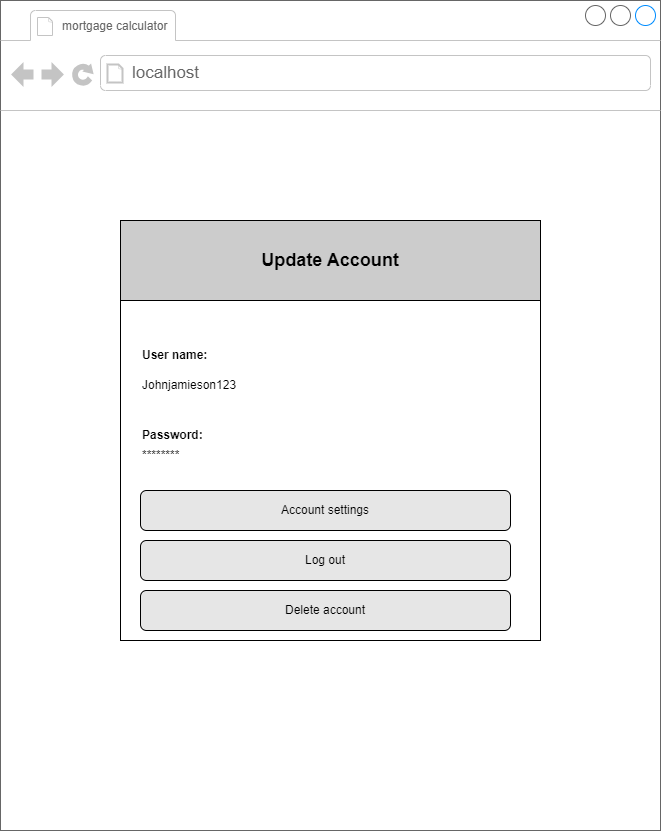

The diagram above was exported from draw.io. Its source (the exported page's mxGraphModel, read from the mxfile embedded in the PNG):
<mxGraphModel dx="898" dy="535" grid="1" gridSize="10" guides="1" tooltips="1" connect="1" arrows="1" fold="1" page="1" pageScale="1" pageWidth="850" pageHeight="1100" math="0" shadow="0">
  <root>
    <mxCell id="0" />
    <mxCell id="1" parent="0" />
    <mxCell id="bzppXRtdbMCrvC8VhTmT-1" value="" style="strokeWidth=1;shadow=0;dashed=0;align=center;html=1;shape=mxgraph.mockup.containers.browserWindow;rSize=0;strokeColor=#666666;strokeColor2=#008cff;strokeColor3=#c4c4c4;mainText=,;recursiveResize=0;" parent="1" vertex="1">
      <mxGeometry x="110" y="80" width="660" height="830" as="geometry" />
    </mxCell>
    <mxCell id="bzppXRtdbMCrvC8VhTmT-2" value="&lt;font style=&quot;font-size: 12px;&quot;&gt;mortgage calculator&amp;nbsp;&lt;/font&gt;" style="strokeWidth=1;shadow=0;dashed=0;align=center;html=1;shape=mxgraph.mockup.containers.anchor;fontSize=17;fontColor=#666666;align=left;whiteSpace=wrap;" parent="bzppXRtdbMCrvC8VhTmT-1" vertex="1">
      <mxGeometry x="60" y="12" width="180" height="26" as="geometry" />
    </mxCell>
    <mxCell id="bzppXRtdbMCrvC8VhTmT-3" value="localhost" style="strokeWidth=1;shadow=0;dashed=0;align=center;html=1;shape=mxgraph.mockup.containers.anchor;rSize=0;fontSize=17;fontColor=#666666;align=left;" parent="bzppXRtdbMCrvC8VhTmT-1" vertex="1">
      <mxGeometry x="130" y="60" width="250" height="26" as="geometry" />
    </mxCell>
    <mxCell id="kTP6T_knrm7_F-6DjXJx-23" value="" style="shape=partialRectangle;html=1;whiteSpace=wrap;connectable=0;fillColor=none;top=0;left=0;bottom=0;right=0;align=left;spacingLeft=6;overflow=hidden;strokeColor=inherit;fontSize=16;" parent="bzppXRtdbMCrvC8VhTmT-1" vertex="1">
      <mxGeometry x="187" y="320" width="383" height="30" as="geometry">
        <mxRectangle width="383" height="30" as="alternateBounds" />
      </mxGeometry>
    </mxCell>
    <mxCell id="b8fRc0LGCGswQHQvz7Ze-1" value="" style="rounded=0;whiteSpace=wrap;html=1;" parent="bzppXRtdbMCrvC8VhTmT-1" vertex="1">
      <mxGeometry x="120" y="220" width="420" height="420" as="geometry" />
    </mxCell>
    <mxCell id="b8fRc0LGCGswQHQvz7Ze-4" value="&lt;b&gt;User name:&amp;nbsp;&lt;/b&gt;" style="text;html=1;strokeColor=none;fillColor=none;align=left;verticalAlign=middle;whiteSpace=wrap;rounded=0;" parent="bzppXRtdbMCrvC8VhTmT-1" vertex="1">
      <mxGeometry x="140" y="340" width="130" height="30" as="geometry" />
    </mxCell>
    <mxCell id="b8fRc0LGCGswQHQvz7Ze-9" value="&lt;font style=&quot;font-size: 18px;&quot;&gt;&lt;b&gt;Update Account&lt;/b&gt;&lt;/font&gt;" style="rounded=0;whiteSpace=wrap;html=1;fillColor=#CCCCCC;" parent="bzppXRtdbMCrvC8VhTmT-1" vertex="1">
      <mxGeometry x="120" y="220" width="420" height="80" as="geometry" />
    </mxCell>
    <mxCell id="8sYZG2dkULdJK0QHiivl-6" value="Johnjamieson123" style="text;html=1;strokeColor=none;fillColor=none;align=left;verticalAlign=middle;whiteSpace=wrap;rounded=0;" parent="bzppXRtdbMCrvC8VhTmT-1" vertex="1">
      <mxGeometry x="140" y="370" width="130" height="30" as="geometry" />
    </mxCell>
    <mxCell id="8sYZG2dkULdJK0QHiivl-7" value="&lt;b&gt;Password:&lt;/b&gt;" style="text;html=1;strokeColor=none;fillColor=none;align=left;verticalAlign=middle;whiteSpace=wrap;rounded=0;" parent="bzppXRtdbMCrvC8VhTmT-1" vertex="1">
      <mxGeometry x="140" y="420" width="130" height="30" as="geometry" />
    </mxCell>
    <mxCell id="8sYZG2dkULdJK0QHiivl-9" value="Delete account" style="rounded=1;whiteSpace=wrap;html=1;fillColor=#E6E6E6;" parent="bzppXRtdbMCrvC8VhTmT-1" vertex="1">
      <mxGeometry x="140" y="590" width="370" height="40" as="geometry" />
    </mxCell>
    <mxCell id="YY8SqRStoOnx9R-ZeaUp-1" value="********" style="text;html=1;strokeColor=none;fillColor=none;align=left;verticalAlign=middle;whiteSpace=wrap;rounded=0;" parent="bzppXRtdbMCrvC8VhTmT-1" vertex="1">
      <mxGeometry x="140" y="440" width="130" height="30" as="geometry" />
    </mxCell>
    <mxCell id="QsLli5Y0wWt5NkRlRvmO-1" value="Log out" style="rounded=1;whiteSpace=wrap;html=1;fillColor=#E6E6E6;" parent="bzppXRtdbMCrvC8VhTmT-1" vertex="1">
      <mxGeometry x="140" y="540" width="370" height="40" as="geometry" />
    </mxCell>
    <mxCell id="fVPwGoFDWKp_nJS2l44s-1" value="Account settings" style="rounded=1;whiteSpace=wrap;html=1;fillColor=#E6E6E6;" parent="bzppXRtdbMCrvC8VhTmT-1" vertex="1">
      <mxGeometry x="140" y="490" width="370" height="40" as="geometry" />
    </mxCell>
  </root>
</mxGraphModel>